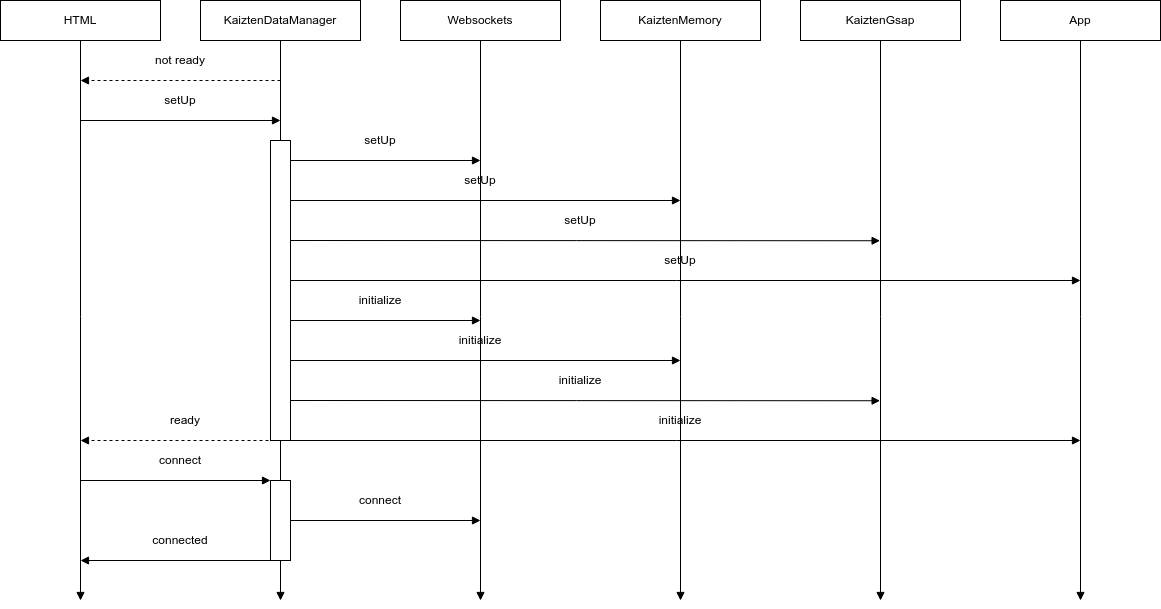

The diagram above was exported from draw.io. Its source (the exported page's mxGraphModel, read from the mxfile embedded in the PNG):
<mxGraphModel dx="1348" dy="1821" grid="1" gridSize="10" guides="1" tooltips="1" connect="1" arrows="1" fold="1" page="1" pageScale="1" pageWidth="1100" pageHeight="850" math="0" shadow="0">
  <root>
    <mxCell id="FZ2FZ6DYbbDXQQriU7j4-0" />
    <mxCell id="FZ2FZ6DYbbDXQQriU7j4-1" value="Main" style="" parent="FZ2FZ6DYbbDXQQriU7j4-0" />
    <mxCell id="oTSn3qhex7sNqdMPgVfe-0" value="&lt;ul&gt;&lt;li&gt;kaiztenSimulation: KaiztenDataManager&lt;/li&gt;&lt;li&gt;parentApp: KaiztenApp&lt;/li&gt;&lt;li&gt;apps: Array&amp;lt;KaiztenApp&amp;gt;&lt;/li&gt;&lt;/ul&gt;-&amp;nbsp;" style="rounded=0;whiteSpace=wrap;html=1;align=left;" vertex="1" parent="FZ2FZ6DYbbDXQQriU7j4-1">
      <mxGeometry x="80" y="1080" width="240" height="120" as="geometry" />
    </mxCell>
    <mxCell id="oTSn3qhex7sNqdMPgVfe-4" value="KaiztenApp" style="rounded=0;whiteSpace=wrap;html=1;" vertex="1" parent="FZ2FZ6DYbbDXQQriU7j4-1">
      <mxGeometry x="80" y="1040" width="240" height="40" as="geometry" />
    </mxCell>
    <mxCell id="Q3b5Dak2PGNYaJwPYXiY-6" style="edgeStyle=none;html=1;exitX=0.5;exitY=0;exitDx=0;exitDy=0;entryX=0.75;entryY=1;entryDx=0;entryDy=0;endArrow=block;endFill=1;" edge="1" parent="FZ2FZ6DYbbDXQQriU7j4-1" source="Q3b5Dak2PGNYaJwPYXiY-4" target="oTSn3qhex7sNqdMPgVfe-0">
      <mxGeometry relative="1" as="geometry" />
    </mxCell>
    <mxCell id="Q3b5Dak2PGNYaJwPYXiY-4" value="KaiztenMap" style="rounded=0;whiteSpace=wrap;html=1;" vertex="1" parent="FZ2FZ6DYbbDXQQriU7j4-1">
      <mxGeometry x="240" y="1240" width="160" height="40" as="geometry" />
    </mxCell>
    <mxCell id="Q3b5Dak2PGNYaJwPYXiY-9" style="edgeStyle=none;html=1;exitX=0.5;exitY=0;exitDx=0;exitDy=0;entryX=0.25;entryY=1;entryDx=0;entryDy=0;endArrow=block;endFill=1;" edge="1" parent="FZ2FZ6DYbbDXQQriU7j4-1" source="Q3b5Dak2PGNYaJwPYXiY-8" target="oTSn3qhex7sNqdMPgVfe-0">
      <mxGeometry relative="1" as="geometry" />
    </mxCell>
    <mxCell id="Q3b5Dak2PGNYaJwPYXiY-8" value="Kaizten2d" style="rounded=0;whiteSpace=wrap;html=1;" vertex="1" parent="FZ2FZ6DYbbDXQQriU7j4-1">
      <mxGeometry y="1240" width="160" height="40" as="geometry" />
    </mxCell>
    <mxCell id="aJQR5nv6ZFt9ETLN0sHL-0" value="&lt;ul&gt;&lt;li&gt;status&lt;/li&gt;&lt;li&gt;storageManager: KaiztenMemory&lt;/li&gt;&lt;li&gt;websocketManager: KaiztenWebSockets&lt;/li&gt;&lt;li&gt;gsapManager: KaiztenGsap&lt;/li&gt;&lt;li&gt;apps: Array&amp;lt;KaiztenApp&amp;gt;&lt;/li&gt;&lt;/ul&gt;" style="rounded=0;whiteSpace=wrap;html=1;align=left;" vertex="1" parent="FZ2FZ6DYbbDXQQriU7j4-1">
      <mxGeometry x="40" y="-360" width="280" height="120" as="geometry" />
    </mxCell>
    <mxCell id="aJQR5nv6ZFt9ETLN0sHL-1" value="KaiztenDataManager" style="rounded=0;whiteSpace=wrap;html=1;" vertex="1" parent="FZ2FZ6DYbbDXQQriU7j4-1">
      <mxGeometry x="40" y="-400" width="280" height="40" as="geometry" />
    </mxCell>
    <mxCell id="8QDKgDCPJ21E1XgS_FQ2-0" value="&lt;ul&gt;&lt;li&gt;&lt;span style=&quot;background-color: initial;&quot;&gt;timeEventsQueue: Map&amp;lt;number, any&amp;gt;&lt;/span&gt;&lt;br&gt;&lt;/li&gt;&lt;li&gt;&lt;span style=&quot;background-color: initial;&quot;&gt;structure: Array&amp;lt;KaiztenMemoryData&amp;gt;&lt;/span&gt;&lt;/li&gt;&lt;li&gt;&lt;span style=&quot;background-color: initial;&quot;&gt;minimumTime: number&lt;/span&gt;&lt;/li&gt;&lt;li style=&quot;border-color: var(--border-color);&quot;&gt;&lt;span style=&quot;border-color: var(--border-color); background-color: initial;&quot;&gt;maximumTime: number&lt;/span&gt;&lt;/li&gt;&lt;li style=&quot;border-color: var(--border-color);&quot;&gt;&lt;span style=&quot;border-color: var(--border-color); background-color: initial;&quot;&gt;startTime: number&lt;/span&gt;&lt;/li&gt;&lt;li style=&quot;border-color: var(--border-color);&quot;&gt;&lt;span style=&quot;border-color: var(--border-color); background-color: initial;&quot;&gt;endTime: number&lt;/span&gt;&lt;/li&gt;&lt;/ul&gt;" style="rounded=0;whiteSpace=wrap;html=1;align=left;" vertex="1" parent="FZ2FZ6DYbbDXQQriU7j4-1">
      <mxGeometry x="40" y="520" width="280" height="160" as="geometry" />
    </mxCell>
    <mxCell id="8QDKgDCPJ21E1XgS_FQ2-1" value="KaiztenMemory" style="rounded=0;whiteSpace=wrap;html=1;" vertex="1" parent="FZ2FZ6DYbbDXQQriU7j4-1">
      <mxGeometry x="40" y="480" width="280" height="40" as="geometry" />
    </mxCell>
    <mxCell id="8QDKgDCPJ21E1XgS_FQ2-2" value="Storage:" style="text;html=1;strokeColor=none;fillColor=none;align=left;verticalAlign=middle;whiteSpace=wrap;rounded=0;" vertex="1" parent="FZ2FZ6DYbbDXQQriU7j4-1">
      <mxGeometry y="440" width="200" height="40" as="geometry" />
    </mxCell>
    <mxCell id="8QDKgDCPJ21E1XgS_FQ2-3" value="&lt;ul&gt;&lt;li&gt;time: number&lt;/li&gt;&lt;li&gt;type: string&lt;/li&gt;&lt;li&gt;previousTime: number&lt;/li&gt;&lt;li&gt;events: Map&amp;lt;number, any&amp;gt;&lt;/li&gt;&lt;/ul&gt;" style="rounded=0;whiteSpace=wrap;html=1;align=left;" vertex="1" parent="FZ2FZ6DYbbDXQQriU7j4-1">
      <mxGeometry x="360" y="520" width="280" height="160" as="geometry" />
    </mxCell>
    <mxCell id="8QDKgDCPJ21E1XgS_FQ2-4" value="KaiztenMemoryData" style="rounded=0;whiteSpace=wrap;html=1;" vertex="1" parent="FZ2FZ6DYbbDXQQriU7j4-1">
      <mxGeometry x="360" y="480" width="280" height="40" as="geometry" />
    </mxCell>
    <mxCell id="8QDKgDCPJ21E1XgS_FQ2-5" value="WebSocket:" style="text;html=1;strokeColor=none;fillColor=none;align=left;verticalAlign=middle;whiteSpace=wrap;rounded=0;" vertex="1" parent="FZ2FZ6DYbbDXQQriU7j4-1">
      <mxGeometry width="200" height="40" as="geometry" />
    </mxCell>
    <mxCell id="8QDKgDCPJ21E1XgS_FQ2-7" value="Apps:" style="text;html=1;strokeColor=none;fillColor=none;align=left;verticalAlign=middle;whiteSpace=wrap;rounded=0;" vertex="1" parent="FZ2FZ6DYbbDXQQriU7j4-1">
      <mxGeometry y="1000" width="200" height="40" as="geometry" />
    </mxCell>
    <mxCell id="7qwZFCp4uRThvjLnKtzu-0" value="&lt;ul&gt;&lt;li&gt;webSocket: WebSocket&lt;/li&gt;&lt;li&gt;status: KaiztenWebSocketsStatus&lt;/li&gt;&lt;li&gt;minRequiredTime: number&lt;/li&gt;&lt;li&gt;maxRequiredTime: number&lt;/li&gt;&lt;li&gt;lastMessage: any&lt;/li&gt;&lt;li&gt;numberOfReceivedMessages: number&lt;/li&gt;&lt;li&gt;numberOfSentMessages: number&lt;/li&gt;&lt;/ul&gt;" style="rounded=0;whiteSpace=wrap;html=1;align=left;" vertex="1" parent="FZ2FZ6DYbbDXQQriU7j4-1">
      <mxGeometry x="40" y="80" width="280" height="160" as="geometry" />
    </mxCell>
    <mxCell id="7qwZFCp4uRThvjLnKtzu-1" value="KaiztenWebSockets" style="rounded=0;whiteSpace=wrap;html=1;" vertex="1" parent="FZ2FZ6DYbbDXQQriU7j4-1">
      <mxGeometry x="40" y="40" width="280" height="40" as="geometry" />
    </mxCell>
    <mxCell id="0cZL7R6wZh2J8Kqb1ysJ-0" value="&lt;ul&gt;&lt;li&gt;setUp()&lt;/li&gt;&lt;li&gt;initialize()&lt;/li&gt;&lt;li&gt;connect()&lt;/li&gt;&lt;li&gt;disconnect()&lt;/li&gt;&lt;li&gt;requestData()&lt;/li&gt;&lt;li&gt;onOpenHandler()&lt;/li&gt;&lt;li&gt;onCloseHandler()&lt;/li&gt;&lt;li&gt;onMessageHandler()&lt;/li&gt;&lt;li&gt;onErrorHandler()&lt;/li&gt;&lt;/ul&gt;" style="rounded=0;whiteSpace=wrap;html=1;align=left;" vertex="1" parent="FZ2FZ6DYbbDXQQriU7j4-1">
      <mxGeometry x="40" y="240" width="280" height="200" as="geometry" />
    </mxCell>
    <mxCell id="A9pNXliypEvB8Hqt_SME-0" value="&lt;ul&gt;&lt;li&gt;setUp()&lt;/li&gt;&lt;li&gt;onSetUp()&lt;/li&gt;&lt;li&gt;initialize()&lt;/li&gt;&lt;li&gt;onInitialize()&lt;/li&gt;&lt;li&gt;connect()&lt;/li&gt;&lt;li&gt;disconnect()&lt;/li&gt;&lt;li&gt;getData()&lt;/li&gt;&lt;li&gt;handlerMessage()&lt;/li&gt;&lt;li&gt;handlerNewObject()&lt;/li&gt;&lt;li&gt;handlerUpdateObject()&lt;/li&gt;&lt;li&gt;handlerDeleteObject()&lt;/li&gt;&lt;/ul&gt;" style="rounded=0;whiteSpace=wrap;html=1;align=left;" vertex="1" parent="FZ2FZ6DYbbDXQQriU7j4-1">
      <mxGeometry x="40" y="-240" width="280" height="240" as="geometry" />
    </mxCell>
    <mxCell id="gu8q4O0BQ-qjl86mzqlC-0" value="KaiztenDataManager:" style="text;html=1;strokeColor=none;fillColor=none;align=left;verticalAlign=middle;whiteSpace=wrap;rounded=0;" vertex="1" parent="FZ2FZ6DYbbDXQQriU7j4-1">
      <mxGeometry y="-440" width="200" height="40" as="geometry" />
    </mxCell>
    <mxCell id="k-eQwrXxgW_FNznKDQwV-0" value="&lt;ul&gt;&lt;li&gt;kaiztenSimulation: KaiztenDataManager&lt;/li&gt;&lt;li&gt;timeline: gsap&lt;/li&gt;&lt;li&gt;status: KaiztenGsapStatus&lt;/li&gt;&lt;li&gt;tweenLabels: any&lt;/li&gt;&lt;li&gt;timeFirstTween: any&lt;/li&gt;&lt;li&gt;timeLastTween: any&lt;/li&gt;&lt;li&gt;currentTime: number&lt;/li&gt;&lt;li&gt;progress: number&lt;/li&gt;&lt;li&gt;minRequestedTime: any&lt;/li&gt;&lt;li&gt;maxRequestedTime: any&lt;/li&gt;&lt;li&gt;increment: 6000&lt;/li&gt;&lt;/ul&gt;" style="rounded=0;whiteSpace=wrap;html=1;align=left;" vertex="1" parent="FZ2FZ6DYbbDXQQriU7j4-1">
      <mxGeometry y="760" width="280" height="240" as="geometry" />
    </mxCell>
    <mxCell id="k-eQwrXxgW_FNznKDQwV-1" value="KaiztenGsap" style="rounded=0;whiteSpace=wrap;html=1;" vertex="1" parent="FZ2FZ6DYbbDXQQriU7j4-1">
      <mxGeometry y="720" width="280" height="40" as="geometry" />
    </mxCell>
    <mxCell id="k-eQwrXxgW_FNznKDQwV-2" value="GSAP" style="text;html=1;strokeColor=none;fillColor=none;align=left;verticalAlign=middle;whiteSpace=wrap;rounded=0;" vertex="1" parent="FZ2FZ6DYbbDXQQriU7j4-1">
      <mxGeometry y="680" width="200" height="40" as="geometry" />
    </mxCell>
  </root>
</mxGraphModel>